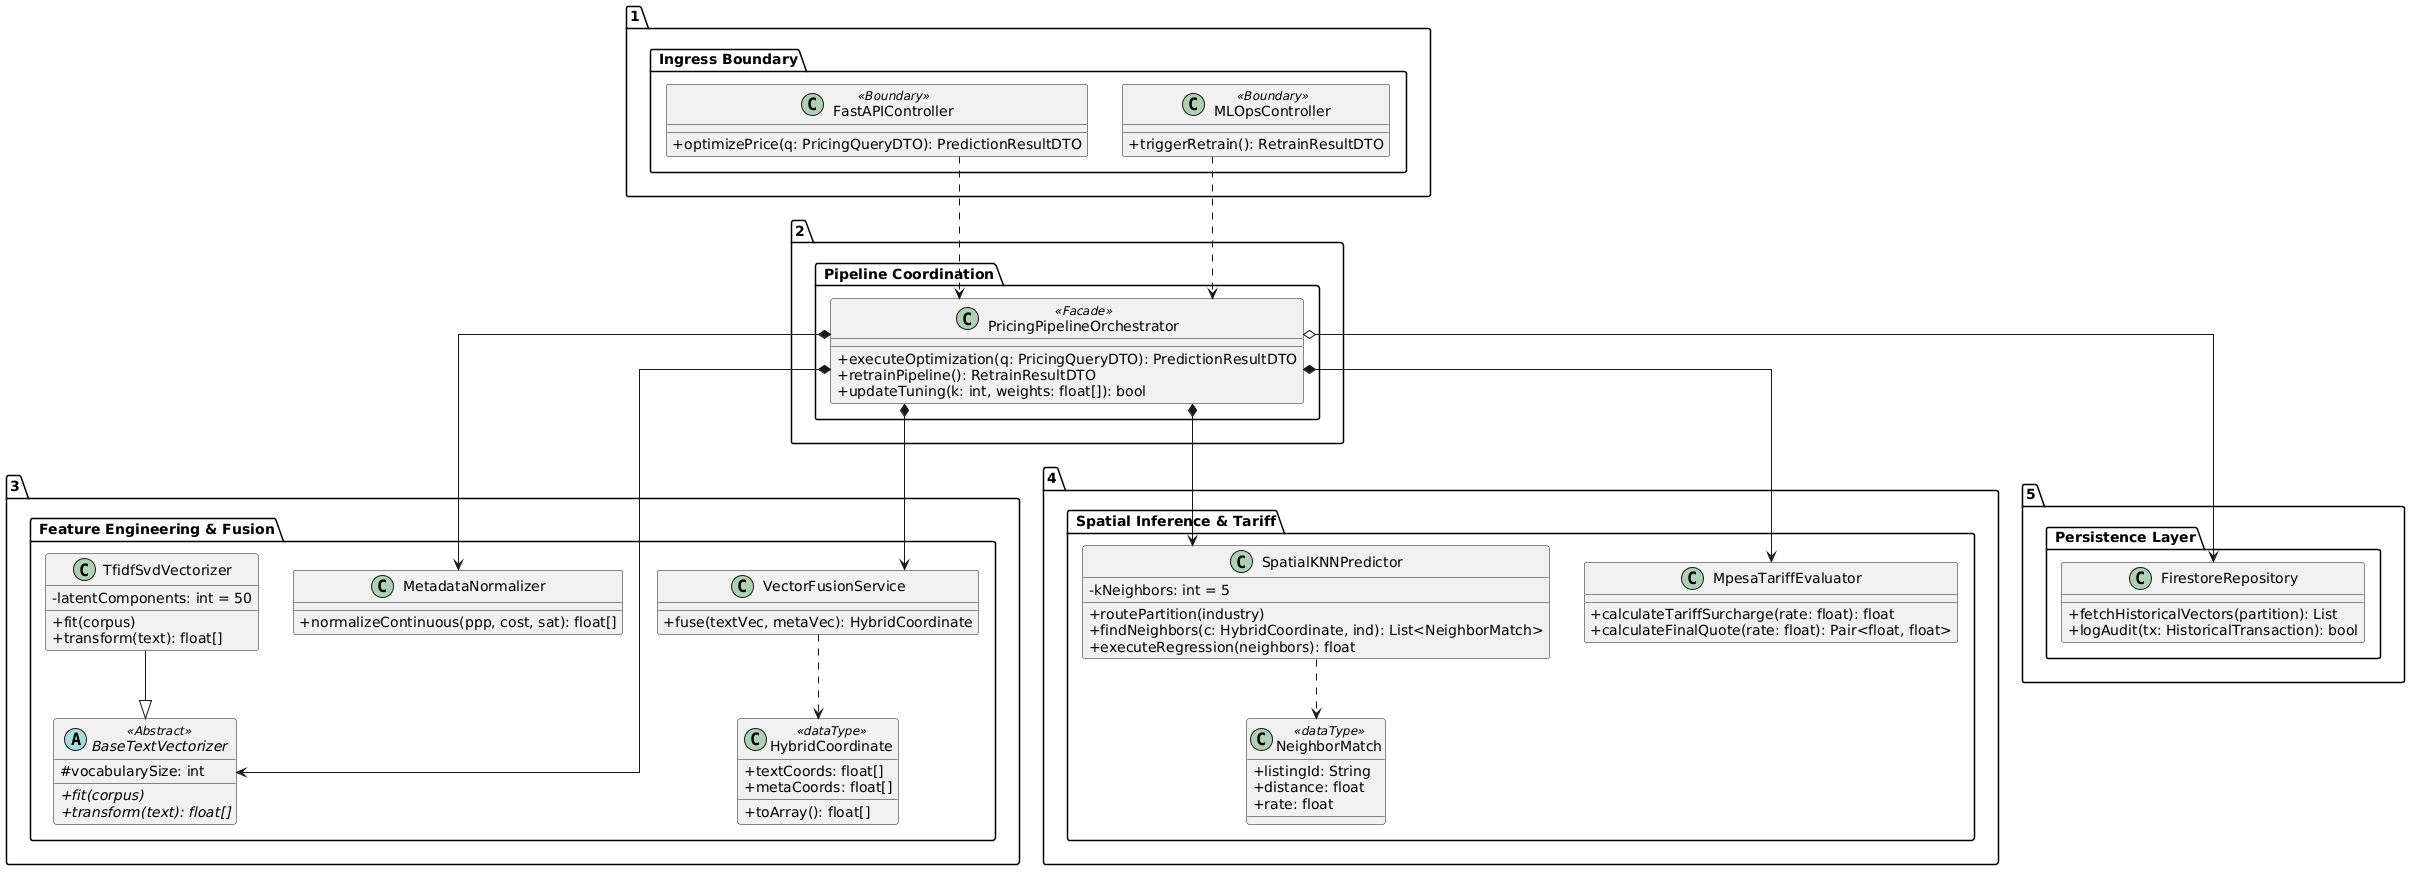

The diagram above was rendered by PlantUML. Its source (embedded in the PNG):
@startuml
top to bottom direction
skinparam classAttributeIconSize 0
skinparam shadowing false
skinparam linetype ortho

package "1. Ingress Boundary" {
    class FastAPIController <<Boundary>> {
        + optimizePrice(q: PricingQueryDTO): PredictionResultDTO
    }
    class MLOpsController <<Boundary>> {
        + triggerRetrain(): RetrainResultDTO
    }
}

package "2. Pipeline Coordination" {
    class PricingPipelineOrchestrator <<Facade>> {
        + executeOptimization(q: PricingQueryDTO): PredictionResultDTO
        + retrainPipeline(): RetrainResultDTO
        + updateTuning(k: int, weights: float[]): bool
    }
}

package "3. Feature Engineering & Fusion" {
    abstract class BaseTextVectorizer <<Abstract>> {
        # vocabularySize: int
        + {abstract} fit(corpus)
        + {abstract} transform(text): float[]
    }
    class TfidfSvdVectorizer {
        - latentComponents: int = 50
        + fit(corpus)
        + transform(text): float[]
    }
    class MetadataNormalizer {
        + normalizeContinuous(ppp, cost, sat): float[]
    }
    class VectorFusionService {
        + fuse(textVec, metaVec): HybridCoordinate
    }
    class HybridCoordinate <<dataType>> {
        + textCoords: float[]
        + metaCoords: float[]
        + toArray(): float[]
    }
}

package "4. Spatial Inference & Tariff" {
    class SpatialKNNPredictor {
        - kNeighbors: int = 5
        + routePartition(industry)
        + findNeighbors(c: HybridCoordinate, ind): List<NeighborMatch>
        + executeRegression(neighbors): float
    }
    class NeighborMatch <<dataType>> {
        + listingId: String
        + distance: float
        + rate: float
    }
    class MpesaTariffEvaluator {
        + calculateTariffSurcharge(rate: float): float
        + calculateFinalQuote(rate: float): Pair<float, float>
    }
}

package "5. Persistence Layer" {
    class FirestoreRepository {
        + fetchHistoricalVectors(partition): List
        + logAudit(tx: HistoricalTransaction): bool
    }
}

' Boundary Dispatches
FastAPIController ..> PricingPipelineOrchestrator
MLOpsController ..> PricingPipelineOrchestrator

' Preprocessing Compositions & Realizations
PricingPipelineOrchestrator *--> BaseTextVectorizer
PricingPipelineOrchestrator *--> MetadataNormalizer
PricingPipelineOrchestrator *--> VectorFusionService
TfidfSvdVectorizer --|> BaseTextVectorizer
VectorFusionService ..> HybridCoordinate

' Inference & Persistence
PricingPipelineOrchestrator *--> SpatialKNNPredictor
SpatialKNNPredictor ..> NeighborMatch
PricingPipelineOrchestrator *--> MpesaTariffEvaluator
PricingPipelineOrchestrator o--> FirestoreRepository
@enduml